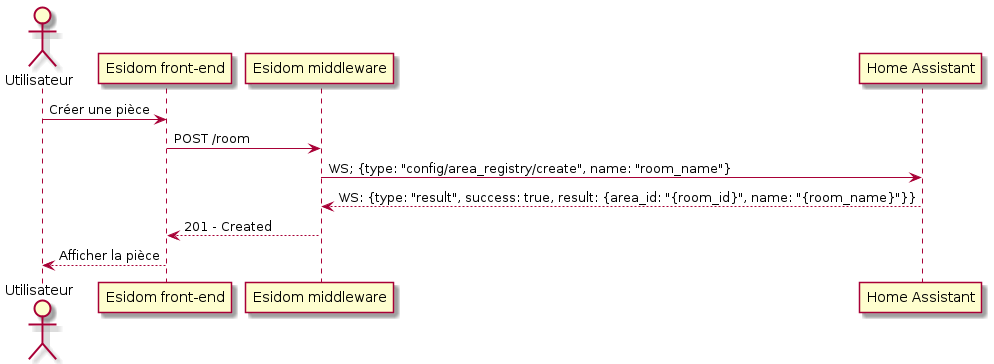

The diagram above was rendered by PlantUML. Its source (embedded in the PNG):
@startuml créer pièce

actor "Utilisateur" as u
participant "Esidom front-end" as fe
participant "Esidom middleware" as m
participant "Home Assistant" as ha

u -> fe: Créer une pièce
fe -> m: POST /room
m -> ha: WS; {type: "config/area_registry/create", name: "room_name"}
ha --> m: WS: {type: "result", success: true, result: {area_id: "{room_id}", name: "{room_name}"}}
m --> fe: 201 - Created
fe --> u: Afficher la pièce

@enduml